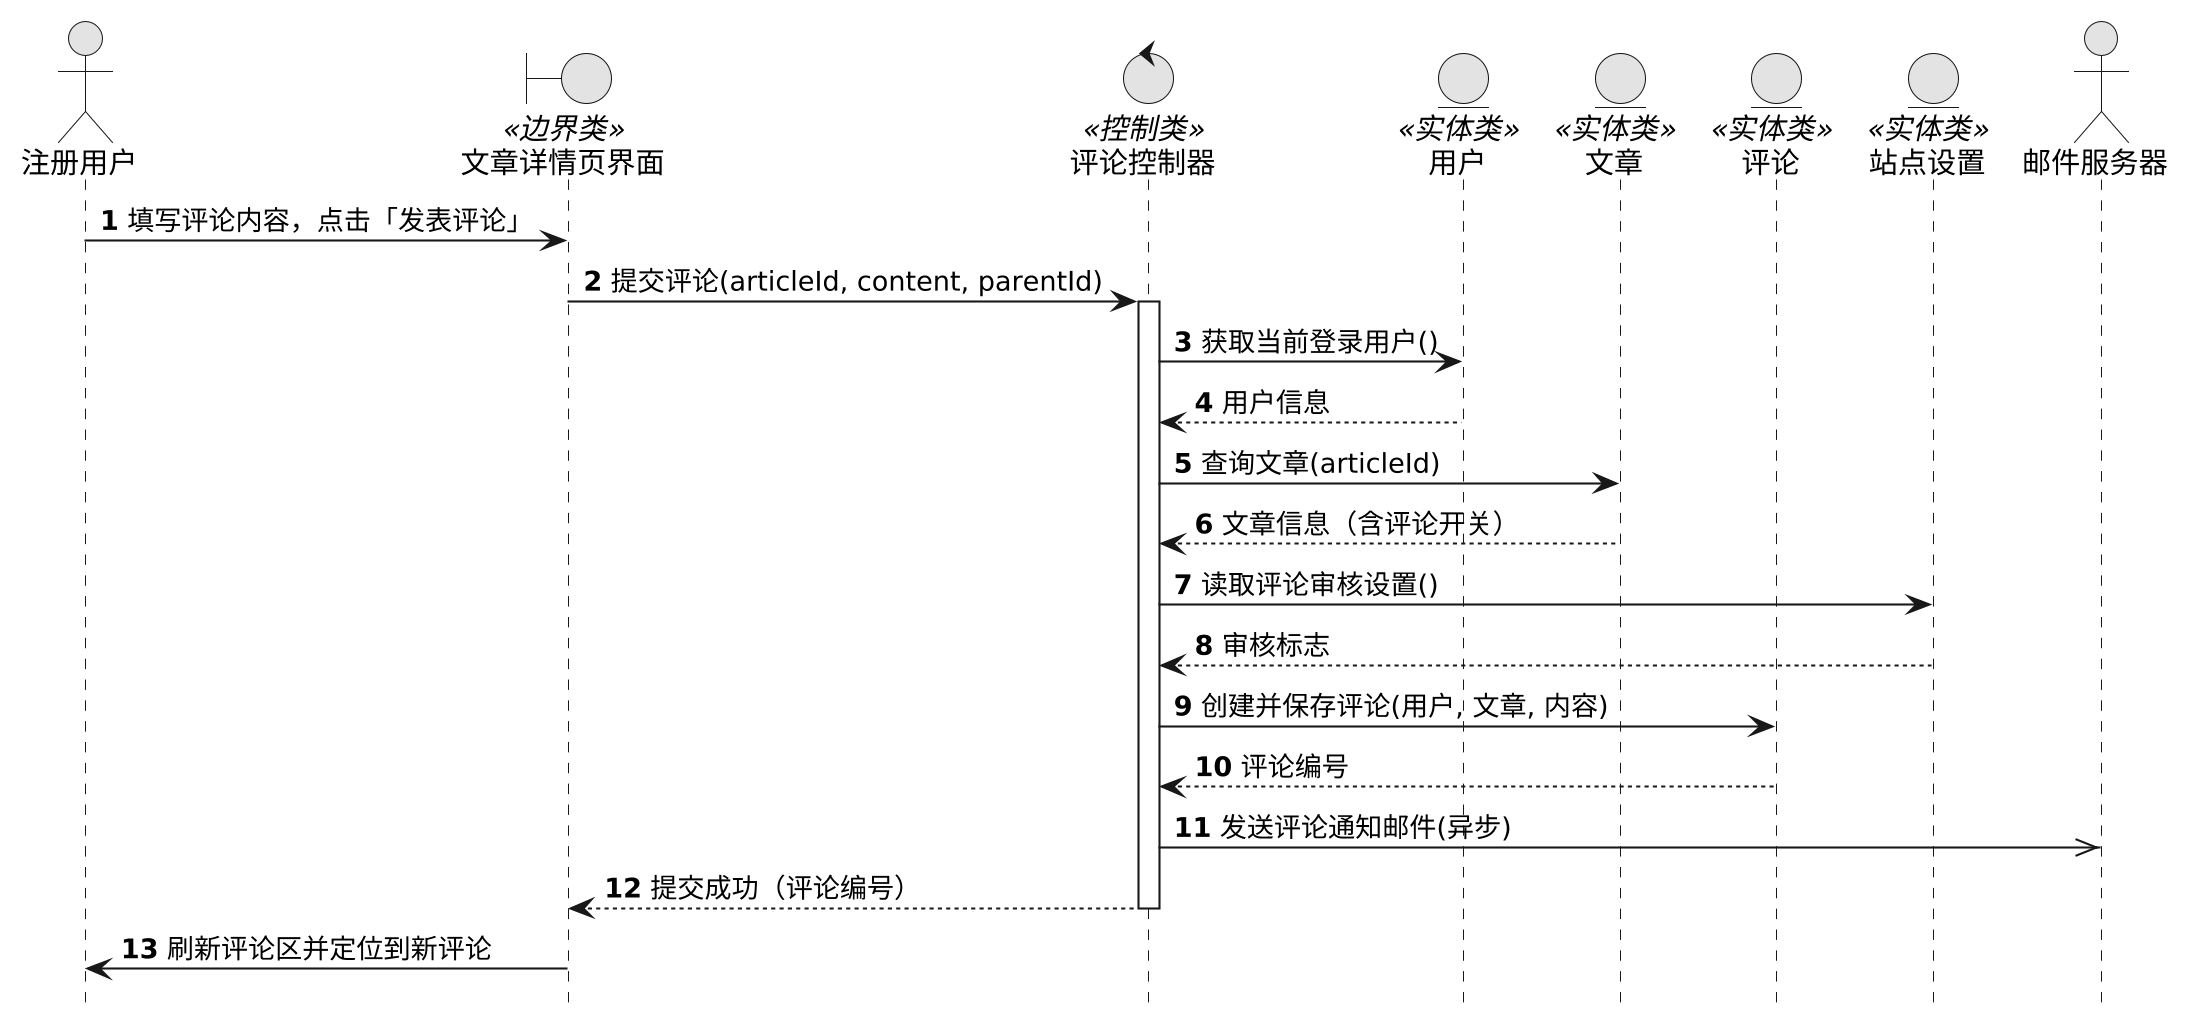

The diagram above was rendered by PlantUML. Its source (embedded in the PNG):
@startuml
skinparam monochrome true
skinparam dpi 200
skinparam shadowing false
hide footbox
autonumber

actor "注册用户" as User
boundary "文章详情页界面" as UI <<边界类>>
control "评论控制器" as Ctrl <<控制类>>
entity "用户" as EUser <<实体类>>
entity "文章" as EArticle <<实体类>>
entity "评论" as EComment <<实体类>>
entity "站点设置" as ESettings <<实体类>>
actor "邮件服务器" as Mail

User -> UI : 填写评论内容，点击「发表评论」
UI -> Ctrl : 提交评论(articleId, content, parentId)
activate Ctrl
Ctrl -> EUser : 获取当前登录用户()
EUser --> Ctrl : 用户信息
Ctrl -> EArticle : 查询文章(articleId)
EArticle --> Ctrl : 文章信息（含评论开关）
Ctrl -> ESettings : 读取评论审核设置()
ESettings --> Ctrl : 审核标志
Ctrl -> EComment : 创建并保存评论(用户, 文章, 内容)
EComment --> Ctrl : 评论编号
Ctrl ->> Mail : 发送评论通知邮件(异步)
Ctrl --> UI : 提交成功（评论编号）
deactivate Ctrl
UI -> User : 刷新评论区并定位到新评论
@enduml